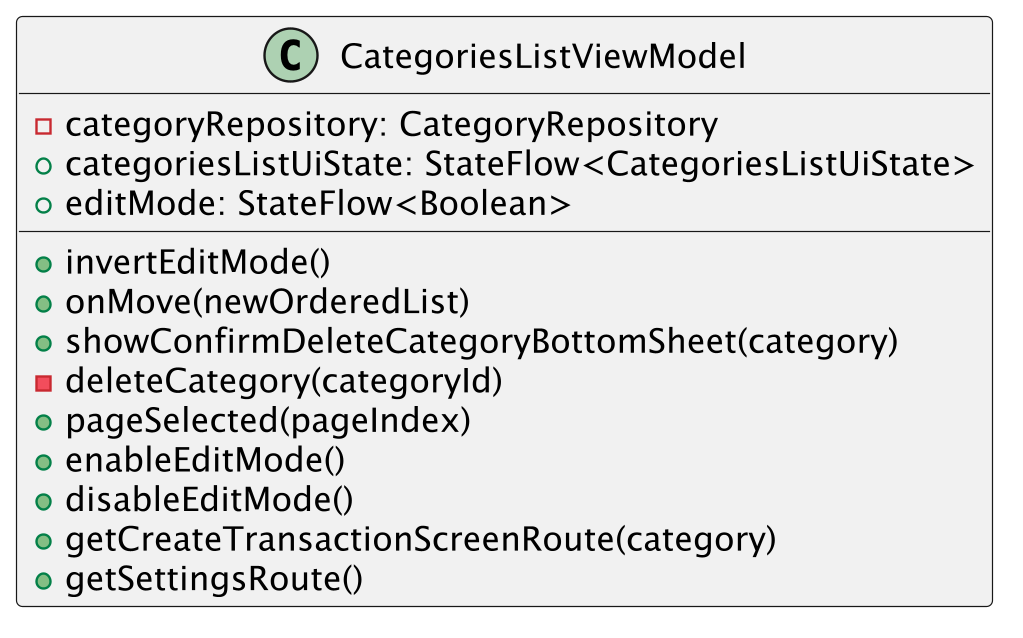

The diagram above was rendered by PlantUML. Its source (embedded in the PNG):
@startuml
class CategoriesListViewModel {
    -categoryRepository: CategoryRepository
    +categoriesListUiState: StateFlow<CategoriesListUiState>
    +editMode: StateFlow<Boolean>
    +invertEditMode()
    +onMove(newOrderedList)
    +showConfirmDeleteCategoryBottomSheet(category)
    -deleteCategory(categoryId)
    +pageSelected(pageIndex)
    +enableEditMode()
    +disableEditMode()
    +getCreateTransactionScreenRoute(category)
    +getSettingsRoute()
}
@enduml